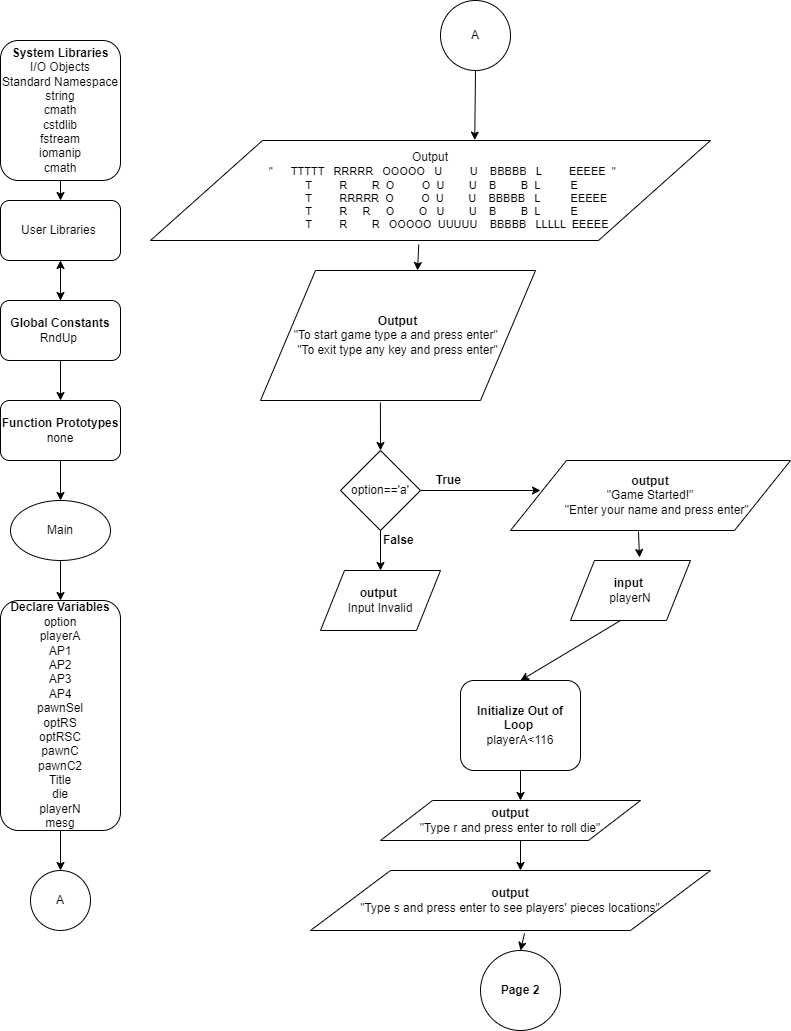

The diagram above was exported from draw.io. Its source (the exported page's mxGraphModel, read from the mxfile embedded in the PNG):
<mxGraphModel dx="582" dy="1594" grid="1" gridSize="10" guides="1" tooltips="1" connect="1" arrows="1" fold="1" page="1" pageScale="1" pageWidth="850" pageHeight="1100" math="0" shadow="0">
  <root>
    <mxCell id="0" />
    <mxCell id="1" parent="0" />
    <mxCell id="9wC7lvZufmbZXr7DC7_6-1" value="&lt;b&gt;System Libraries&lt;br&gt;&lt;/b&gt;I/O Objects&lt;br&gt;Standard Namespace&lt;br&gt;string&lt;br&gt;cmath&lt;br&gt;cstdlib&lt;br&gt;fstream&lt;br&gt;iomanip&lt;br&gt;cmath" style="rounded=1;whiteSpace=wrap;html=1;" parent="1" vertex="1">
      <mxGeometry x="60" y="80" width="120" height="140" as="geometry" />
    </mxCell>
    <mxCell id="9wC7lvZufmbZXr7DC7_6-2" value="" style="endArrow=classic;html=1;exitX=0.5;exitY=1;exitDx=0;exitDy=0;" parent="1" source="9wC7lvZufmbZXr7DC7_6-4" edge="1">
      <mxGeometry width="50" height="50" relative="1" as="geometry">
        <mxPoint x="400" y="220" as="sourcePoint" />
        <mxPoint x="120" y="340" as="targetPoint" />
        <Array as="points" />
      </mxGeometry>
    </mxCell>
    <mxCell id="9wC7lvZufmbZXr7DC7_6-3" value="" style="endArrow=classic;html=1;exitX=0.5;exitY=1;exitDx=0;exitDy=0;" parent="1" source="9wC7lvZufmbZXr7DC7_6-1" edge="1">
      <mxGeometry width="50" height="50" relative="1" as="geometry">
        <mxPoint x="90" y="250" as="sourcePoint" />
        <mxPoint x="120" y="240" as="targetPoint" />
      </mxGeometry>
    </mxCell>
    <mxCell id="9wC7lvZufmbZXr7DC7_6-4" value="User Libraries&amp;nbsp;&lt;br&gt;" style="rounded=1;whiteSpace=wrap;html=1;" parent="1" vertex="1">
      <mxGeometry x="60" y="240" width="120" height="60" as="geometry" />
    </mxCell>
    <mxCell id="9wC7lvZufmbZXr7DC7_6-8" value="" style="edgeStyle=orthogonalEdgeStyle;rounded=0;orthogonalLoop=1;jettySize=auto;html=1;" parent="1" source="9wC7lvZufmbZXr7DC7_6-5" target="9wC7lvZufmbZXr7DC7_6-4" edge="1">
      <mxGeometry relative="1" as="geometry" />
    </mxCell>
    <mxCell id="9wC7lvZufmbZXr7DC7_6-5" value="&lt;b&gt;Global Constants&lt;br&gt;&lt;/b&gt;RndUp&amp;nbsp;" style="rounded=1;whiteSpace=wrap;html=1;" parent="1" vertex="1">
      <mxGeometry x="60" y="340" width="120" height="60" as="geometry" />
    </mxCell>
    <mxCell id="9wC7lvZufmbZXr7DC7_6-6" value="&lt;b&gt;Function Prototypes&lt;/b&gt;&lt;br&gt;none" style="rounded=1;whiteSpace=wrap;html=1;" parent="1" vertex="1">
      <mxGeometry x="60" y="440" width="120" height="60" as="geometry" />
    </mxCell>
    <mxCell id="9wC7lvZufmbZXr7DC7_6-7" value="" style="endArrow=classic;html=1;exitX=0.5;exitY=1;exitDx=0;exitDy=0;entryX=0.5;entryY=0;entryDx=0;entryDy=0;" parent="1" source="9wC7lvZufmbZXr7DC7_6-5" target="9wC7lvZufmbZXr7DC7_6-6" edge="1">
      <mxGeometry width="50" height="50" relative="1" as="geometry">
        <mxPoint x="230" y="460" as="sourcePoint" />
        <mxPoint x="260" y="460" as="targetPoint" />
      </mxGeometry>
    </mxCell>
    <mxCell id="9wC7lvZufmbZXr7DC7_6-9" value="" style="endArrow=classic;html=1;exitX=0.5;exitY=1;exitDx=0;exitDy=0;" parent="1" source="9wC7lvZufmbZXr7DC7_6-6" edge="1">
      <mxGeometry width="50" height="50" relative="1" as="geometry">
        <mxPoint x="400" y="580" as="sourcePoint" />
        <mxPoint x="120" y="540" as="targetPoint" />
      </mxGeometry>
    </mxCell>
    <mxCell id="9wC7lvZufmbZXr7DC7_6-10" value="Main" style="ellipse;whiteSpace=wrap;html=1;" parent="1" vertex="1">
      <mxGeometry x="70" y="540" width="100" height="60" as="geometry" />
    </mxCell>
    <mxCell id="9wC7lvZufmbZXr7DC7_6-11" value="&lt;b&gt;Declare Variables&lt;/b&gt;&lt;br&gt;option&lt;br&gt;playerA&lt;br&gt;AP1&lt;br&gt;AP2&lt;br&gt;AP3&lt;br&gt;AP4&lt;br&gt;pawnSel&lt;br&gt;optRS&lt;br&gt;optRSC&lt;br&gt;pawnC&lt;br&gt;pawnC2&lt;br&gt;Title&lt;br&gt;die&lt;br&gt;playerN&lt;br&gt;mesg" style="rounded=1;whiteSpace=wrap;html=1;" parent="1" vertex="1">
      <mxGeometry x="60" y="640" width="120" height="230" as="geometry" />
    </mxCell>
    <mxCell id="9wC7lvZufmbZXr7DC7_6-12" value="" style="endArrow=classic;html=1;exitX=0.5;exitY=1;exitDx=0;exitDy=0;entryX=0.5;entryY=0;entryDx=0;entryDy=0;" parent="1" source="9wC7lvZufmbZXr7DC7_6-10" target="9wC7lvZufmbZXr7DC7_6-11" edge="1">
      <mxGeometry width="50" height="50" relative="1" as="geometry">
        <mxPoint x="110" y="650" as="sourcePoint" />
        <mxPoint x="160" y="600" as="targetPoint" />
      </mxGeometry>
    </mxCell>
    <mxCell id="9wC7lvZufmbZXr7DC7_6-13" value="Output&lt;br&gt;&lt;span style=&quot;text-align: left ; font-size: 11px&quot;&gt;&lt;span style=&quot;font-size: 11px&quot;&gt;&amp;nbsp; &amp;nbsp; &amp;nbsp; &amp;nbsp; &quot;&amp;nbsp; &amp;nbsp; &amp;nbsp;&amp;nbsp;&lt;/span&gt;&lt;font style=&quot;font-size: 11px&quot;&gt;TTTTT&amp;nbsp; &amp;nbsp;RRRRR&amp;nbsp; &amp;nbsp;OOOOO&amp;nbsp; &amp;nbsp;U&amp;nbsp; &amp;nbsp; &amp;nbsp; &amp;nbsp; &amp;nbsp;U&amp;nbsp; &amp;nbsp; BBBBB&amp;nbsp; &amp;nbsp;L&amp;nbsp; &amp;nbsp; &amp;nbsp; &amp;nbsp; &amp;nbsp;EEEEE&amp;nbsp; &quot;&lt;/font&gt;&lt;/span&gt;&lt;font style=&quot;font-size: 11px&quot;&gt;&lt;br&gt;&lt;/font&gt;&lt;div style=&quot;text-align: left ; font-size: 11px&quot;&gt;&lt;font style=&quot;font-size: 11px&quot;&gt;&amp;nbsp; &amp;nbsp; &amp;nbsp; &amp;nbsp; &amp;nbsp; &amp;nbsp; &amp;nbsp; &amp;nbsp; &amp;nbsp; &amp;nbsp; T&amp;nbsp; &amp;nbsp; &amp;nbsp; &amp;nbsp; &amp;nbsp;R&amp;nbsp; &amp;nbsp; &amp;nbsp; &amp;nbsp; R&amp;nbsp; O&amp;nbsp; &amp;nbsp; &amp;nbsp; &amp;nbsp; &amp;nbsp;O&amp;nbsp; U&amp;nbsp; &amp;nbsp; &amp;nbsp; &amp;nbsp; U&amp;nbsp; &amp;nbsp; B&amp;nbsp; &amp;nbsp; &amp;nbsp; &amp;nbsp; B&amp;nbsp; L&amp;nbsp; &amp;nbsp; &amp;nbsp; &amp;nbsp; &amp;nbsp; E&lt;/font&gt;&lt;/div&gt;&lt;div style=&quot;text-align: left ; font-size: 11px&quot;&gt;&lt;font style=&quot;font-size: 11px&quot;&gt;&amp;nbsp; &amp;nbsp; &amp;nbsp; &amp;nbsp; &amp;nbsp; &amp;nbsp; &amp;nbsp; &amp;nbsp; &amp;nbsp; &amp;nbsp; T&amp;nbsp; &amp;nbsp; &amp;nbsp; &amp;nbsp; &amp;nbsp;RRRRR&amp;nbsp; O&amp;nbsp; &amp;nbsp; &amp;nbsp; &amp;nbsp; &amp;nbsp;O&amp;nbsp; U&amp;nbsp; &amp;nbsp; &amp;nbsp; &amp;nbsp; U&amp;nbsp; &amp;nbsp; BBBBB&amp;nbsp; &amp;nbsp;L&amp;nbsp; &amp;nbsp; &amp;nbsp; &amp;nbsp; &amp;nbsp; EEEEE&lt;/font&gt;&lt;/div&gt;&lt;div style=&quot;text-align: left ; font-size: 11px&quot;&gt;&lt;font style=&quot;font-size: 11px&quot;&gt;&amp;nbsp; &amp;nbsp; &amp;nbsp; &amp;nbsp; &amp;nbsp; &amp;nbsp; &amp;nbsp; &amp;nbsp; &amp;nbsp; &amp;nbsp; T&amp;nbsp; &amp;nbsp; &amp;nbsp; &amp;nbsp; &amp;nbsp;R&amp;nbsp; &amp;nbsp; &amp;nbsp;R&amp;nbsp; &amp;nbsp; &amp;nbsp;O&amp;nbsp; &amp;nbsp; &amp;nbsp; &amp;nbsp; O&amp;nbsp; &amp;nbsp;U&amp;nbsp; &amp;nbsp; &amp;nbsp; &amp;nbsp; U&amp;nbsp; &amp;nbsp; B&amp;nbsp; &amp;nbsp; &amp;nbsp; &amp;nbsp; B&amp;nbsp; L&amp;nbsp; &amp;nbsp; &amp;nbsp; &amp;nbsp; &amp;nbsp; E&lt;/font&gt;&lt;/div&gt;&lt;div style=&quot;text-align: left ; font-size: 11px&quot;&gt;&lt;font style=&quot;font-size: 11px&quot;&gt;&amp;nbsp; &amp;nbsp; &amp;nbsp; &amp;nbsp; &amp;nbsp; &amp;nbsp; &amp;nbsp; &amp;nbsp; &amp;nbsp; &amp;nbsp; T&amp;nbsp; &amp;nbsp; &amp;nbsp; &amp;nbsp; &amp;nbsp;R&amp;nbsp; &amp;nbsp; &amp;nbsp; &amp;nbsp; R&amp;nbsp; &amp;nbsp;OOOOO&amp;nbsp; UUUUU&amp;nbsp; &amp;nbsp; BBBBB&amp;nbsp; &amp;nbsp;LLLLL&amp;nbsp; EEEEE&lt;/font&gt;&lt;/div&gt;" style="shape=parallelogram;perimeter=parallelogramPerimeter;whiteSpace=wrap;html=1;" parent="1" vertex="1">
      <mxGeometry x="210" y="180" width="560" height="100" as="geometry" />
    </mxCell>
    <mxCell id="9wC7lvZufmbZXr7DC7_6-14" value="" style="endArrow=classic;html=1;exitX=0.5;exitY=1;exitDx=0;exitDy=0;" parent="1" source="9wC7lvZufmbZXr7DC7_6-11" edge="1">
      <mxGeometry width="50" height="50" relative="1" as="geometry">
        <mxPoint x="400" y="1050" as="sourcePoint" />
        <mxPoint x="120" y="910" as="targetPoint" />
      </mxGeometry>
    </mxCell>
    <mxCell id="9wC7lvZufmbZXr7DC7_6-15" value="A" style="ellipse;whiteSpace=wrap;html=1;aspect=fixed;" parent="1" vertex="1">
      <mxGeometry x="90" y="910" width="60" height="60" as="geometry" />
    </mxCell>
    <mxCell id="9wC7lvZufmbZXr7DC7_6-16" value="A" style="ellipse;whiteSpace=wrap;html=1;aspect=fixed;" parent="1" vertex="1">
      <mxGeometry x="500" y="40" width="70" height="70" as="geometry" />
    </mxCell>
    <mxCell id="9wC7lvZufmbZXr7DC7_6-17" value="" style="endArrow=classic;html=1;exitX=0.5;exitY=1;exitDx=0;exitDy=0;entryX=0.579;entryY=-0.004;entryDx=0;entryDy=0;entryPerimeter=0;" parent="1" source="9wC7lvZufmbZXr7DC7_6-16" target="9wC7lvZufmbZXr7DC7_6-13" edge="1">
      <mxGeometry width="50" height="50" relative="1" as="geometry">
        <mxPoint x="400" y="250" as="sourcePoint" />
        <mxPoint x="280" y="180" as="targetPoint" />
      </mxGeometry>
    </mxCell>
    <mxCell id="9wC7lvZufmbZXr7DC7_6-18" value="&lt;b&gt;Output&lt;/b&gt;&lt;br&gt;&quot;To start game type a and press enter&quot;&amp;nbsp;&lt;br&gt;&quot;To exit type any key and press enter&quot;" style="shape=parallelogram;perimeter=parallelogramPerimeter;whiteSpace=wrap;html=1;" parent="1" vertex="1">
      <mxGeometry x="320" y="310" width="275" height="130" as="geometry" />
    </mxCell>
    <mxCell id="9wC7lvZufmbZXr7DC7_6-19" value="" style="endArrow=classic;html=1;entryX=0.571;entryY=0;entryDx=0;entryDy=0;entryPerimeter=0;exitX=0.479;exitY=1.04;exitDx=0;exitDy=0;exitPerimeter=0;" parent="1" source="9wC7lvZufmbZXr7DC7_6-13" target="9wC7lvZufmbZXr7DC7_6-18" edge="1">
      <mxGeometry width="50" height="50" relative="1" as="geometry">
        <mxPoint x="457.5" y="289.28932188134524" as="sourcePoint" />
        <mxPoint x="457.5" y="239.28932188134524" as="targetPoint" />
      </mxGeometry>
    </mxCell>
    <mxCell id="9wC7lvZufmbZXr7DC7_6-22" value="" style="edgeStyle=orthogonalEdgeStyle;rounded=0;orthogonalLoop=1;jettySize=auto;html=1;" parent="1" source="9wC7lvZufmbZXr7DC7_6-20" edge="1">
      <mxGeometry relative="1" as="geometry">
        <mxPoint x="440" y="610" as="targetPoint" />
      </mxGeometry>
    </mxCell>
    <mxCell id="9wC7lvZufmbZXr7DC7_6-20" value="option=='a'" style="rhombus;whiteSpace=wrap;html=1;" parent="1" vertex="1">
      <mxGeometry x="400" y="490" width="80" height="80" as="geometry" />
    </mxCell>
    <mxCell id="9wC7lvZufmbZXr7DC7_6-23" value="&lt;b&gt;output&amp;nbsp;&lt;/b&gt;&lt;br&gt;Input Invalid" style="shape=parallelogram;perimeter=parallelogramPerimeter;whiteSpace=wrap;html=1;" parent="1" vertex="1">
      <mxGeometry x="380" y="610" width="120" height="60" as="geometry" />
    </mxCell>
    <mxCell id="9wC7lvZufmbZXr7DC7_6-24" value="&lt;b&gt;False&amp;nbsp;&lt;/b&gt;" style="text;html=1;strokeColor=none;fillColor=none;align=center;verticalAlign=middle;whiteSpace=wrap;rounded=0;" parent="1" vertex="1">
      <mxGeometry x="440" y="570" width="40" height="20" as="geometry" />
    </mxCell>
    <mxCell id="9wC7lvZufmbZXr7DC7_6-25" value="" style="endArrow=classic;html=1;exitX=0.436;exitY=1.015;exitDx=0;exitDy=0;exitPerimeter=0;entryX=0.5;entryY=0;entryDx=0;entryDy=0;" parent="1" source="9wC7lvZufmbZXr7DC7_6-18" target="9wC7lvZufmbZXr7DC7_6-20" edge="1">
      <mxGeometry width="50" height="50" relative="1" as="geometry">
        <mxPoint x="420" y="500" as="sourcePoint" />
        <mxPoint x="470" y="450" as="targetPoint" />
      </mxGeometry>
    </mxCell>
    <mxCell id="9wC7lvZufmbZXr7DC7_6-26" value="" style="endArrow=classic;html=1;exitX=1;exitY=0.5;exitDx=0;exitDy=0;" parent="1" source="9wC7lvZufmbZXr7DC7_6-20" edge="1">
      <mxGeometry width="50" height="50" relative="1" as="geometry">
        <mxPoint x="490" y="540" as="sourcePoint" />
        <mxPoint x="600" y="530" as="targetPoint" />
      </mxGeometry>
    </mxCell>
    <mxCell id="9wC7lvZufmbZXr7DC7_6-27" value="&lt;b&gt;True&amp;nbsp;&lt;/b&gt;" style="text;html=1;strokeColor=none;fillColor=none;align=center;verticalAlign=middle;whiteSpace=wrap;rounded=0;" parent="1" vertex="1">
      <mxGeometry x="490" y="510" width="40" height="20" as="geometry" />
    </mxCell>
    <mxCell id="9wC7lvZufmbZXr7DC7_6-28" value="&lt;b&gt;output&lt;/b&gt;&lt;br&gt;&lt;div&gt;&quot;Game Started!&quot;&lt;/div&gt;&lt;div&gt;&amp;nbsp; &amp;nbsp; &quot;Enter your name and press enter&quot;&lt;/div&gt;" style="shape=parallelogram;perimeter=parallelogramPerimeter;whiteSpace=wrap;html=1;" parent="1" vertex="1">
      <mxGeometry x="570" y="500" width="280" height="70" as="geometry" />
    </mxCell>
    <mxCell id="9wC7lvZufmbZXr7DC7_6-29" value="&lt;b&gt;input&amp;nbsp;&lt;/b&gt;&lt;br&gt;playerN" style="shape=parallelogram;perimeter=parallelogramPerimeter;whiteSpace=wrap;html=1;" parent="1" vertex="1">
      <mxGeometry x="630" y="600" width="120" height="60" as="geometry" />
    </mxCell>
    <mxCell id="9wC7lvZufmbZXr7DC7_6-30" value="" style="endArrow=classic;html=1;entryX=0.575;entryY=-0.05;entryDx=0;entryDy=0;entryPerimeter=0;exitX=0.457;exitY=1.014;exitDx=0;exitDy=0;exitPerimeter=0;" parent="1" source="9wC7lvZufmbZXr7DC7_6-28" target="9wC7lvZufmbZXr7DC7_6-29" edge="1">
      <mxGeometry width="50" height="50" relative="1" as="geometry">
        <mxPoint x="640" y="620" as="sourcePoint" />
        <mxPoint x="690" y="570" as="targetPoint" />
      </mxGeometry>
    </mxCell>
    <mxCell id="9wC7lvZufmbZXr7DC7_6-34" value="&lt;b&gt;Initialize&lt;/b&gt; &lt;b&gt;Out of Loop&lt;/b&gt;&amp;nbsp;&lt;br&gt;playerA&amp;lt;116" style="rounded=1;whiteSpace=wrap;html=1;" parent="1" vertex="1">
      <mxGeometry x="520" y="720" width="120" height="90" as="geometry" />
    </mxCell>
    <mxCell id="9wC7lvZufmbZXr7DC7_6-35" value="" style="endArrow=classic;html=1;exitX=0.417;exitY=1;exitDx=0;exitDy=0;exitPerimeter=0;entryX=0.5;entryY=0;entryDx=0;entryDy=0;" parent="1" source="9wC7lvZufmbZXr7DC7_6-29" target="9wC7lvZufmbZXr7DC7_6-34" edge="1">
      <mxGeometry width="50" height="50" relative="1" as="geometry">
        <mxPoint x="540" y="770" as="sourcePoint" />
        <mxPoint x="590" y="720" as="targetPoint" />
      </mxGeometry>
    </mxCell>
    <mxCell id="9wC7lvZufmbZXr7DC7_6-36" value="" style="endArrow=classic;html=1;exitX=0.5;exitY=1;exitDx=0;exitDy=0;" parent="1" source="9wC7lvZufmbZXr7DC7_6-34" edge="1">
      <mxGeometry width="50" height="50" relative="1" as="geometry">
        <mxPoint x="550" y="860" as="sourcePoint" />
        <mxPoint x="580" y="840" as="targetPoint" />
      </mxGeometry>
    </mxCell>
    <mxCell id="9wC7lvZufmbZXr7DC7_6-37" value="&lt;b&gt;output&lt;/b&gt;&lt;br&gt;&quot;Type r and press enter to roll die&quot;" style="shape=parallelogram;perimeter=parallelogramPerimeter;whiteSpace=wrap;html=1;" parent="1" vertex="1">
      <mxGeometry x="440" y="840" width="260" height="40" as="geometry" />
    </mxCell>
    <mxCell id="9wC7lvZufmbZXr7DC7_6-38" value="" style="endArrow=classic;html=1;exitX=0.5;exitY=1;exitDx=0;exitDy=0;" parent="1" edge="1">
      <mxGeometry width="50" height="50" relative="1" as="geometry">
        <mxPoint x="580" y="880" as="sourcePoint" />
        <mxPoint x="580" y="910" as="targetPoint" />
      </mxGeometry>
    </mxCell>
    <mxCell id="9wC7lvZufmbZXr7DC7_6-39" value="&lt;b&gt;output&lt;br&gt;&lt;/b&gt;&quot;Type s and press enter to see players' pieces locations&quot;" style="shape=parallelogram;perimeter=parallelogramPerimeter;whiteSpace=wrap;html=1;" parent="1" vertex="1">
      <mxGeometry x="370" y="910" width="400" height="60" as="geometry" />
    </mxCell>
    <mxCell id="9wC7lvZufmbZXr7DC7_6-40" value="&lt;b&gt;Page 2&lt;/b&gt;" style="ellipse;whiteSpace=wrap;html=1;aspect=fixed;" parent="1" vertex="1">
      <mxGeometry x="540" y="990" width="80" height="80" as="geometry" />
    </mxCell>
    <mxCell id="9wC7lvZufmbZXr7DC7_6-41" value="" style="endArrow=classic;html=1;exitX=0.535;exitY=1.05;exitDx=0;exitDy=0;exitPerimeter=0;entryX=0.5;entryY=0;entryDx=0;entryDy=0;" parent="1" source="9wC7lvZufmbZXr7DC7_6-39" target="9wC7lvZufmbZXr7DC7_6-40" edge="1">
      <mxGeometry width="50" height="50" relative="1" as="geometry">
        <mxPoint x="360" y="1080" as="sourcePoint" />
        <mxPoint x="410" y="1030" as="targetPoint" />
      </mxGeometry>
    </mxCell>
  </root>
</mxGraphModel>